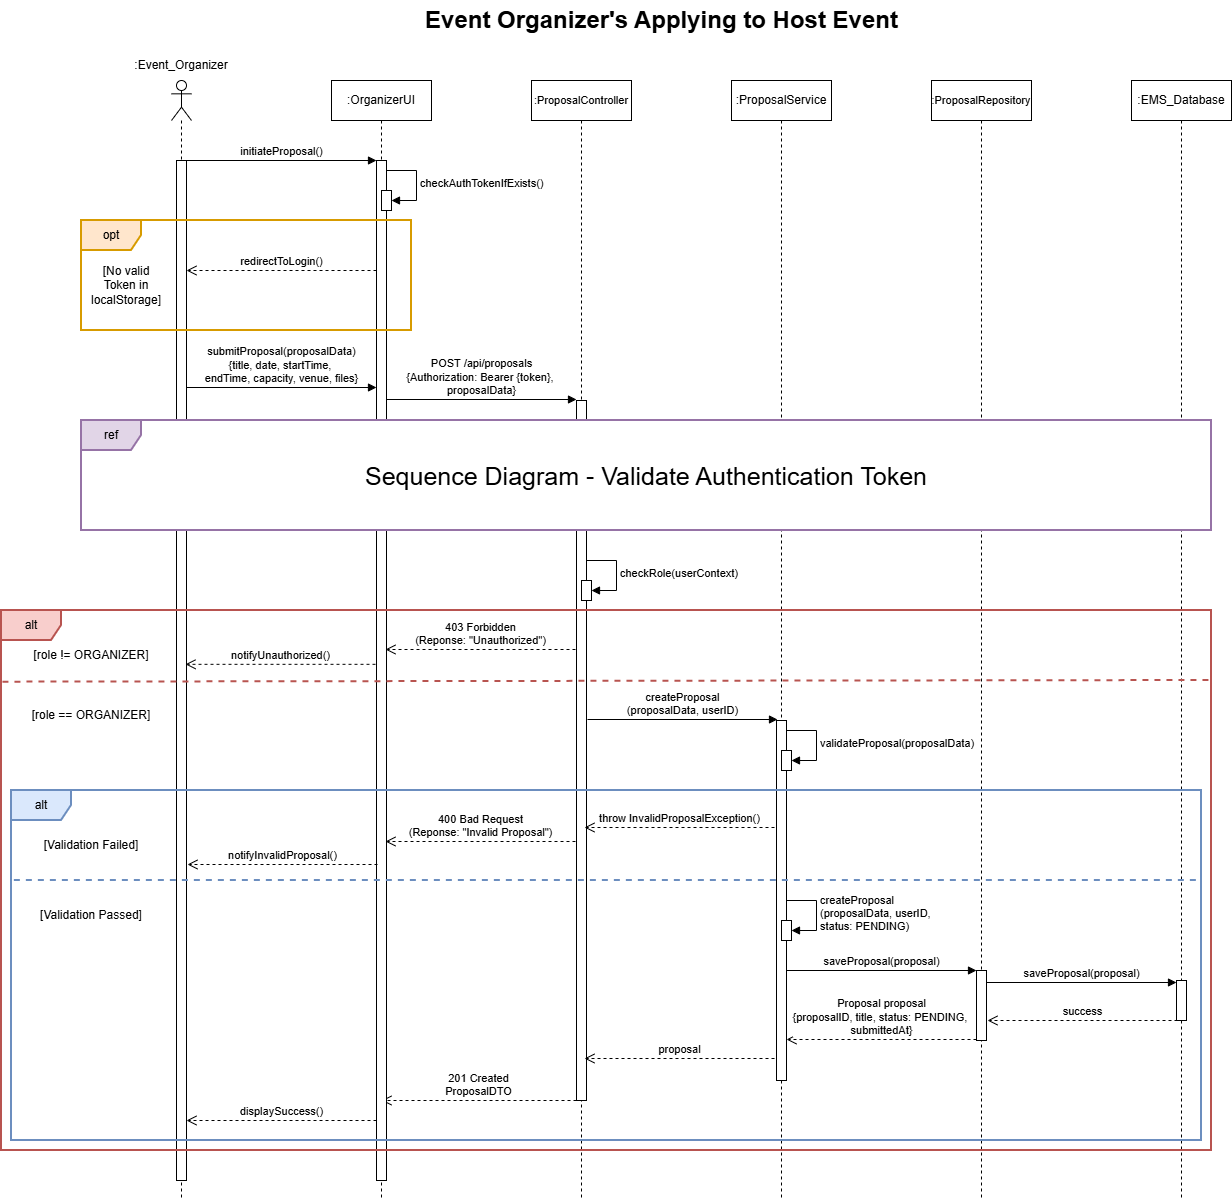

The diagram above was exported from draw.io. Its source (the exported page's mxGraphModel, read from the mxfile embedded in the PNG):
<mxGraphModel dx="2253" dy="1980" grid="1" gridSize="10" guides="1" tooltips="1" connect="1" arrows="1" fold="1" page="1" pageScale="1" pageWidth="827" pageHeight="1169" math="0" shadow="0">
  <root>
    <mxCell id="0" />
    <mxCell id="1" parent="0" />
    <mxCell id="T2L1fqjKUUVM1zH44DB7-5" parent="1" style="shape=umlLifeline;perimeter=lifelinePerimeter;whiteSpace=wrap;html=1;container=1;dropTarget=0;collapsible=0;recursiveResize=0;outlineConnect=0;portConstraint=eastwest;newEdgeStyle={&quot;curved&quot;:0,&quot;rounded&quot;:0};" value="&lt;font style=&quot;font-size: 11px;&quot;&gt;:ProposalRepository&lt;/font&gt;" vertex="1">
      <mxGeometry height="1120" width="100" x="830" y="40" as="geometry" />
    </mxCell>
    <mxCell id="T2L1fqjKUUVM1zH44DB7-21" parent="T2L1fqjKUUVM1zH44DB7-5" style="html=1;points=[[0,0,0,0,5],[0,1,0,0,-5],[1,0,0,0,5],[1,1,0,0,-5]];perimeter=orthogonalPerimeter;outlineConnect=0;targetShapes=umlLifeline;portConstraint=eastwest;newEdgeStyle={&quot;curved&quot;:0,&quot;rounded&quot;:0};" value="" vertex="1">
      <mxGeometry height="70" width="10" x="45" y="890" as="geometry" />
    </mxCell>
    <mxCell id="T2L1fqjKUUVM1zH44DB7-35" edge="1" parent="1" style="html=1;verticalAlign=bottom;endArrow=open;dashed=1;endSize=8;curved=0;rounded=0;" value="201 Created&lt;div&gt;ProposalDTO&lt;/div&gt;">
      <mxGeometry relative="1" as="geometry">
        <mxPoint x="475" y="1060" as="sourcePoint" />
        <mxPoint x="280" y="1060" as="targetPoint" />
      </mxGeometry>
    </mxCell>
    <mxCell id="T2L1fqjKUUVM1zH44DB7-1" parent="1" style="shape=umlLifeline;perimeter=lifelinePerimeter;whiteSpace=wrap;html=1;container=1;dropTarget=0;collapsible=0;recursiveResize=0;outlineConnect=0;portConstraint=eastwest;newEdgeStyle={&quot;curved&quot;:0,&quot;rounded&quot;:0};participant=umlActor;" value="" vertex="1">
      <mxGeometry height="1120" width="20" x="70" y="40" as="geometry" />
    </mxCell>
    <mxCell id="T2L1fqjKUUVM1zH44DB7-9" parent="T2L1fqjKUUVM1zH44DB7-1" style="html=1;points=[[0,0,0,0,5],[0,1,0,0,-5],[1,0,0,0,5],[1,1,0,0,-5]];perimeter=orthogonalPerimeter;outlineConnect=0;targetShapes=umlLifeline;portConstraint=eastwest;newEdgeStyle={&quot;curved&quot;:0,&quot;rounded&quot;:0};" value="" vertex="1">
      <mxGeometry height="1020" width="10" x="5" y="80" as="geometry" />
    </mxCell>
    <mxCell id="T2L1fqjKUUVM1zH44DB7-2" parent="1" style="shape=umlLifeline;perimeter=lifelinePerimeter;whiteSpace=wrap;html=1;container=1;dropTarget=0;collapsible=0;recursiveResize=0;outlineConnect=0;portConstraint=eastwest;newEdgeStyle={&quot;curved&quot;:0,&quot;rounded&quot;:0};" value=":OrganizerUI" vertex="1">
      <mxGeometry height="1120" width="100" x="230" y="40" as="geometry" />
    </mxCell>
    <mxCell id="T2L1fqjKUUVM1zH44DB7-10" parent="T2L1fqjKUUVM1zH44DB7-2" style="html=1;points=[[0,0,0,0,5],[0,1,0,0,-5],[1,0,0,0,5],[1,1,0,0,-5]];perimeter=orthogonalPerimeter;outlineConnect=0;targetShapes=umlLifeline;portConstraint=eastwest;newEdgeStyle={&quot;curved&quot;:0,&quot;rounded&quot;:0};" value="" vertex="1">
      <mxGeometry height="1020" width="10" x="45" y="80" as="geometry" />
    </mxCell>
    <mxCell id="T2L1fqjKUUVM1zH44DB7-11" edge="1" parent="T2L1fqjKUUVM1zH44DB7-2" source="T2L1fqjKUUVM1zH44DB7-9" style="html=1;verticalAlign=bottom;endArrow=block;curved=0;rounded=0;entryX=0;entryY=0;entryDx=0;entryDy=5;" value="initiateProposal()">
      <mxGeometry relative="1" as="geometry">
        <mxPoint x="-25" y="80" as="sourcePoint" />
        <mxPoint x="45" y="80" as="targetPoint" />
      </mxGeometry>
    </mxCell>
    <mxCell id="YelVl2isYYlMXlHFb3Hc-1" parent="T2L1fqjKUUVM1zH44DB7-2" style="html=1;points=[[0,0,0,0,5],[0,1,0,0,-5],[1,0,0,0,5],[1,1,0,0,-5]];perimeter=orthogonalPerimeter;outlineConnect=0;targetShapes=umlLifeline;portConstraint=eastwest;newEdgeStyle={&quot;curved&quot;:0,&quot;rounded&quot;:0};" value="" vertex="1">
      <mxGeometry height="20" width="10" x="50" y="110" as="geometry" />
    </mxCell>
    <mxCell id="YelVl2isYYlMXlHFb3Hc-2" edge="1" parent="T2L1fqjKUUVM1zH44DB7-2" style="html=1;align=left;spacingLeft=2;endArrow=block;rounded=0;edgeStyle=orthogonalEdgeStyle;curved=0;rounded=0;" target="YelVl2isYYlMXlHFb3Hc-1" value="checkAuthTokenIfExists()">
      <mxGeometry relative="1" as="geometry">
        <Array as="points">
          <mxPoint x="85" y="120" />
        </Array>
        <mxPoint x="55" y="90" as="sourcePoint" />
      </mxGeometry>
    </mxCell>
    <mxCell id="T2L1fqjKUUVM1zH44DB7-3" parent="1" style="shape=umlLifeline;perimeter=lifelinePerimeter;whiteSpace=wrap;html=1;container=1;dropTarget=0;collapsible=0;recursiveResize=0;outlineConnect=0;portConstraint=eastwest;newEdgeStyle={&quot;curved&quot;:0,&quot;rounded&quot;:0};" value="&lt;font style=&quot;font-size: 11px;&quot;&gt;:ProposalController&lt;/font&gt;" vertex="1">
      <mxGeometry height="1120" width="100" x="430" y="40" as="geometry" />
    </mxCell>
    <mxCell id="T2L1fqjKUUVM1zH44DB7-13" parent="T2L1fqjKUUVM1zH44DB7-3" style="html=1;points=[[0,0,0,0,5],[0,1,0,0,-5],[1,0,0,0,5],[1,1,0,0,-5]];perimeter=orthogonalPerimeter;outlineConnect=0;targetShapes=umlLifeline;portConstraint=eastwest;newEdgeStyle={&quot;curved&quot;:0,&quot;rounded&quot;:0};" value="" vertex="1">
      <mxGeometry height="700" width="10" x="45" y="320" as="geometry" />
    </mxCell>
    <mxCell id="YelVl2isYYlMXlHFb3Hc-10" parent="T2L1fqjKUUVM1zH44DB7-3" style="html=1;points=[[0,0,0,0,5],[0,1,0,0,-5],[1,0,0,0,5],[1,1,0,0,-5]];perimeter=orthogonalPerimeter;outlineConnect=0;targetShapes=umlLifeline;portConstraint=eastwest;newEdgeStyle={&quot;curved&quot;:0,&quot;rounded&quot;:0};" value="" vertex="1">
      <mxGeometry height="20" width="10" x="50" y="500" as="geometry" />
    </mxCell>
    <mxCell id="YelVl2isYYlMXlHFb3Hc-11" edge="1" parent="T2L1fqjKUUVM1zH44DB7-3" style="html=1;align=left;spacingLeft=2;endArrow=block;rounded=0;edgeStyle=orthogonalEdgeStyle;curved=0;rounded=0;" target="YelVl2isYYlMXlHFb3Hc-10" value="checkRole(userContext)">
      <mxGeometry relative="1" as="geometry">
        <Array as="points">
          <mxPoint x="85" y="510" />
        </Array>
        <mxPoint x="55" y="480" as="sourcePoint" />
      </mxGeometry>
    </mxCell>
    <mxCell id="T2L1fqjKUUVM1zH44DB7-4" parent="1" style="shape=umlLifeline;perimeter=lifelinePerimeter;whiteSpace=wrap;html=1;container=1;dropTarget=0;collapsible=0;recursiveResize=0;outlineConnect=0;portConstraint=eastwest;newEdgeStyle={&quot;curved&quot;:0,&quot;rounded&quot;:0};" value=":ProposalService" vertex="1">
      <mxGeometry height="1120" width="100" x="630" y="40" as="geometry" />
    </mxCell>
    <mxCell id="T2L1fqjKUUVM1zH44DB7-19" parent="T2L1fqjKUUVM1zH44DB7-4" style="html=1;points=[[0,0,0,0,5],[0,1,0,0,-5],[1,0,0,0,5],[1,1,0,0,-5]];perimeter=orthogonalPerimeter;outlineConnect=0;targetShapes=umlLifeline;portConstraint=eastwest;newEdgeStyle={&quot;curved&quot;:0,&quot;rounded&quot;:0};" value="" vertex="1">
      <mxGeometry height="360" width="10" x="45" y="640" as="geometry" />
    </mxCell>
    <mxCell id="T2L1fqjKUUVM1zH44DB7-6" parent="1" style="shape=umlLifeline;perimeter=lifelinePerimeter;whiteSpace=wrap;html=1;container=1;dropTarget=0;collapsible=0;recursiveResize=0;outlineConnect=0;portConstraint=eastwest;newEdgeStyle={&quot;curved&quot;:0,&quot;rounded&quot;:0};" value=":EMS_Database" vertex="1">
      <mxGeometry height="1120" width="100" x="1030" y="40" as="geometry" />
    </mxCell>
    <mxCell id="YelVl2isYYlMXlHFb3Hc-25" parent="T2L1fqjKUUVM1zH44DB7-6" style="html=1;points=[[0,0,0,0,5],[0,1,0,0,-5],[1,0,0,0,5],[1,1,0,0,-5]];perimeter=orthogonalPerimeter;outlineConnect=0;targetShapes=umlLifeline;portConstraint=eastwest;newEdgeStyle={&quot;curved&quot;:0,&quot;rounded&quot;:0};" value="" vertex="1">
      <mxGeometry height="40" width="10" x="45" y="900" as="geometry" />
    </mxCell>
    <mxCell id="T2L1fqjKUUVM1zH44DB7-8" parent="1" style="text;html=1;whiteSpace=wrap;strokeColor=none;fillColor=none;align=center;verticalAlign=middle;rounded=0;" value=":Event_Organizer" vertex="1">
      <mxGeometry height="30" width="60" x="50" y="10" as="geometry" />
    </mxCell>
    <mxCell id="T2L1fqjKUUVM1zH44DB7-20" edge="1" parent="1" style="html=1;verticalAlign=bottom;endArrow=block;curved=0;rounded=0;entryX=0;entryY=0;entryDx=0;entryDy=5;" value="createProposal&lt;div&gt;(proposalData, userID)&lt;/div&gt;">
      <mxGeometry relative="1" as="geometry">
        <mxPoint x="486" y="679" as="sourcePoint" />
        <mxPoint x="676" y="679" as="targetPoint" />
      </mxGeometry>
    </mxCell>
    <mxCell id="T2L1fqjKUUVM1zH44DB7-22" edge="1" parent="1" style="html=1;verticalAlign=bottom;endArrow=block;curved=0;rounded=0;" value="saveProposal(proposal)">
      <mxGeometry relative="1" x="-0.0027" as="geometry">
        <mxPoint as="offset" />
        <mxPoint x="685" y="930" as="sourcePoint" />
        <mxPoint x="875" y="930" as="targetPoint" />
      </mxGeometry>
    </mxCell>
    <mxCell id="T2L1fqjKUUVM1zH44DB7-32" parent="1" style="shape=umlFrame;whiteSpace=wrap;html=1;pointerEvents=0;strokeWidth=2;fillColor=#f8cecc;strokeColor=#b85450;" value="alt" vertex="1">
      <mxGeometry height="540" width="1210" x="-100" y="570" as="geometry" />
    </mxCell>
    <mxCell id="T2L1fqjKUUVM1zH44DB7-33" parent="1" style="text;html=1;whiteSpace=wrap;strokeColor=none;fillColor=none;align=center;verticalAlign=middle;rounded=0;" value="[role != ORGANIZER]" vertex="1">
      <mxGeometry height="30" width="140" x="-80" y="600" as="geometry" />
    </mxCell>
    <mxCell id="T2L1fqjKUUVM1zH44DB7-36" edge="1" parent="1" style="html=1;verticalAlign=bottom;endArrow=open;dashed=1;endSize=8;curved=0;rounded=0;" value="displaySuccess()">
      <mxGeometry relative="1" as="geometry">
        <mxPoint x="275" y="1080" as="sourcePoint" />
        <mxPoint x="85" y="1079.9999999999998" as="targetPoint" />
      </mxGeometry>
    </mxCell>
    <mxCell id="T2L1fqjKUUVM1zH44DB7-37" edge="1" parent="1" style="endArrow=none;dashed=1;html=1;rounded=0;exitX=0.001;exitY=0.075;exitDx=0;exitDy=0;exitPerimeter=0;strokeWidth=2;fillColor=#f8cecc;strokeColor=#b85450;" value="">
      <mxGeometry height="50" relative="1" width="50" as="geometry">
        <mxPoint x="-98.54999999999973" y="641.6499999999997" as="sourcePoint" />
        <mxPoint x="1110" y="640" as="targetPoint" />
      </mxGeometry>
    </mxCell>
    <mxCell id="T2L1fqjKUUVM1zH44DB7-42" parent="1" style="shape=umlFrame;whiteSpace=wrap;html=1;pointerEvents=0;strokeWidth=2;fillColor=#dae8fc;strokeColor=#6c8ebf;" value="alt" vertex="1">
      <mxGeometry height="350" width="1190" x="-90" y="750" as="geometry" />
    </mxCell>
    <mxCell id="YelVl2isYYlMXlHFb3Hc-3" parent="1" style="shape=umlFrame;whiteSpace=wrap;html=1;pointerEvents=0;strokeWidth=2;fillColor=#ffe6cc;strokeColor=#d79b00;" value="opt" vertex="1">
      <mxGeometry height="110" width="330" x="-20" y="180" as="geometry" />
    </mxCell>
    <mxCell id="YelVl2isYYlMXlHFb3Hc-4" parent="1" style="text;html=1;whiteSpace=wrap;strokeColor=none;fillColor=none;align=center;verticalAlign=middle;rounded=0;" value="[No valid Token in localStorage]" vertex="1">
      <mxGeometry height="30" width="70" x="-10" y="230" as="geometry" />
    </mxCell>
    <mxCell id="YelVl2isYYlMXlHFb3Hc-5" edge="1" parent="1" style="html=1;verticalAlign=bottom;endArrow=open;dashed=1;endSize=8;curved=0;rounded=0;endFill=0;" value="redirectToLogin()">
      <mxGeometry relative="1" as="geometry">
        <mxPoint x="274.9999999999998" y="230" as="sourcePoint" />
        <mxPoint x="85" y="230" as="targetPoint" />
      </mxGeometry>
    </mxCell>
    <mxCell id="YelVl2isYYlMXlHFb3Hc-6" edge="1" parent="1" style="html=1;verticalAlign=bottom;endArrow=block;curved=0;rounded=0;entryX=0;entryY=0;entryDx=0;entryDy=5;" value="submitProposal(proposalData)&lt;div&gt;{title, date, startTime,&amp;nbsp;&lt;/div&gt;&lt;div&gt;endTime, capacity, venue, files}&lt;/div&gt;">
      <mxGeometry relative="1" as="geometry">
        <mxPoint x="85" y="347" as="sourcePoint" />
        <mxPoint x="275" y="347" as="targetPoint" />
      </mxGeometry>
    </mxCell>
    <mxCell id="YelVl2isYYlMXlHFb3Hc-7" edge="1" parent="1" style="html=1;verticalAlign=bottom;endArrow=block;curved=0;rounded=0;entryX=0;entryY=0;entryDx=0;entryDy=5;" value="POST /api/proposals&lt;div&gt;{Authorization: Bearer {token},&amp;nbsp;&lt;/div&gt;&lt;div&gt;proposalData}&lt;/div&gt;">
      <mxGeometry relative="1" as="geometry">
        <mxPoint x="285" y="359" as="sourcePoint" />
        <mxPoint x="475" y="359" as="targetPoint" />
      </mxGeometry>
    </mxCell>
    <mxCell id="YelVl2isYYlMXlHFb3Hc-8" parent="1" style="shape=umlFrame;whiteSpace=wrap;html=1;pointerEvents=0;strokeWidth=2;fillColor=#e1d5e7;strokeColor=#9673a6;gradientColor=none;swimlaneFillColor=default;" value="ref" vertex="1">
      <mxGeometry height="110" width="1130" x="-20" y="380" as="geometry" />
    </mxCell>
    <mxCell id="YelVl2isYYlMXlHFb3Hc-9" parent="1" style="text;html=1;whiteSpace=wrap;strokeColor=none;fillColor=none;align=center;verticalAlign=middle;rounded=0;fontSize=25;" value="Sequence Diagram - Validate Authentication Token" vertex="1">
      <mxGeometry height="30" width="760" x="165" y="420" as="geometry" />
    </mxCell>
    <mxCell id="YelVl2isYYlMXlHFb3Hc-12" edge="1" parent="1" style="html=1;verticalAlign=bottom;endArrow=open;dashed=1;endSize=8;curved=0;rounded=0;endFill=0;" value="403 Forbidden&lt;div&gt;(Reponse: &quot;Unauthorized&quot;)&lt;/div&gt;">
      <mxGeometry relative="1" as="geometry">
        <mxPoint x="473.9999999999998" y="609" as="sourcePoint" />
        <mxPoint x="284" y="609" as="targetPoint" />
      </mxGeometry>
    </mxCell>
    <mxCell id="YelVl2isYYlMXlHFb3Hc-13" edge="1" parent="1" style="html=1;verticalAlign=bottom;endArrow=open;dashed=1;endSize=8;curved=0;rounded=0;endFill=0;" value="notifyUnauthorized()">
      <mxGeometry relative="1" as="geometry">
        <mxPoint x="273.9999999999998" y="623.82" as="sourcePoint" />
        <mxPoint x="84" y="623.82" as="targetPoint" />
      </mxGeometry>
    </mxCell>
    <mxCell id="YelVl2isYYlMXlHFb3Hc-14" parent="1" style="text;html=1;whiteSpace=wrap;strokeColor=none;fillColor=none;align=center;verticalAlign=middle;rounded=0;" value="[role == ORGANIZER]" vertex="1">
      <mxGeometry height="30" width="140" x="-80" y="660" as="geometry" />
    </mxCell>
    <mxCell id="YelVl2isYYlMXlHFb3Hc-15" parent="1" style="html=1;points=[[0,0,0,0,5],[0,1,0,0,-5],[1,0,0,0,5],[1,1,0,0,-5]];perimeter=orthogonalPerimeter;outlineConnect=0;targetShapes=umlLifeline;portConstraint=eastwest;newEdgeStyle={&quot;curved&quot;:0,&quot;rounded&quot;:0};" value="" vertex="1">
      <mxGeometry height="20" width="10" x="680" y="710" as="geometry" />
    </mxCell>
    <mxCell id="YelVl2isYYlMXlHFb3Hc-16" edge="1" parent="1" style="html=1;align=left;spacingLeft=2;endArrow=block;rounded=0;edgeStyle=orthogonalEdgeStyle;curved=0;rounded=0;" target="YelVl2isYYlMXlHFb3Hc-15" value="validateProposal(proposalData)">
      <mxGeometry relative="1" as="geometry">
        <Array as="points">
          <mxPoint x="715" y="720" />
        </Array>
        <mxPoint x="685" y="690" as="sourcePoint" />
      </mxGeometry>
    </mxCell>
    <mxCell id="YelVl2isYYlMXlHFb3Hc-17" parent="1" style="text;html=1;whiteSpace=wrap;strokeColor=none;fillColor=none;align=center;verticalAlign=middle;rounded=0;" value="[Validation Failed]" vertex="1">
      <mxGeometry height="30" width="140" x="-80" y="790" as="geometry" />
    </mxCell>
    <mxCell id="YelVl2isYYlMXlHFb3Hc-18" edge="1" parent="1" style="html=1;verticalAlign=bottom;endArrow=open;dashed=1;endSize=8;curved=0;rounded=0;endFill=0;" value="throw InvalidProposalException()">
      <mxGeometry relative="1" as="geometry">
        <mxPoint x="672.9999999999998" y="787" as="sourcePoint" />
        <mxPoint x="483" y="787" as="targetPoint" />
      </mxGeometry>
    </mxCell>
    <mxCell id="YelVl2isYYlMXlHFb3Hc-19" edge="1" parent="1" style="html=1;verticalAlign=bottom;endArrow=open;dashed=1;endSize=8;curved=0;rounded=0;endFill=0;" value="400 Bad Request&lt;div&gt;(Reponse: &quot;Invalid Proposal&quot;)&lt;/div&gt;">
      <mxGeometry relative="1" as="geometry">
        <mxPoint x="473.9999999999998" y="801" as="sourcePoint" />
        <mxPoint x="284" y="801" as="targetPoint" />
      </mxGeometry>
    </mxCell>
    <mxCell id="YelVl2isYYlMXlHFb3Hc-20" edge="1" parent="1" style="html=1;verticalAlign=bottom;endArrow=open;dashed=1;endSize=8;curved=0;rounded=0;endFill=0;" value="notifyInvalidProposal()">
      <mxGeometry relative="1" as="geometry">
        <mxPoint x="275.9999999999998" y="824" as="sourcePoint" />
        <mxPoint x="86" y="824" as="targetPoint" />
      </mxGeometry>
    </mxCell>
    <mxCell id="YelVl2isYYlMXlHFb3Hc-21" edge="1" parent="1" style="endArrow=none;dashed=1;html=1;rounded=0;exitX=0.001;exitY=0.129;exitDx=0;exitDy=0;exitPerimeter=0;entryX=0.999;entryY=0.257;entryDx=0;entryDy=0;entryPerimeter=0;strokeWidth=2;fillColor=#dae8fc;strokeColor=#6c8ebf;" target="T2L1fqjKUUVM1zH44DB7-42" value="">
      <mxGeometry height="50" relative="1" width="50" as="geometry">
        <mxPoint x="-87.14000000000016" y="839.9999999999999" as="sourcePoint" />
        <mxPoint x="1339.9999999999998" y="841.0499999999998" as="targetPoint" />
      </mxGeometry>
    </mxCell>
    <mxCell id="YelVl2isYYlMXlHFb3Hc-22" parent="1" style="text;html=1;whiteSpace=wrap;strokeColor=none;fillColor=none;align=center;verticalAlign=middle;rounded=0;" value="[Validation Passed]" vertex="1">
      <mxGeometry height="30" width="140" x="-80" y="860" as="geometry" />
    </mxCell>
    <mxCell id="YelVl2isYYlMXlHFb3Hc-23" parent="1" style="html=1;points=[[0,0,0,0,5],[0,1,0,0,-5],[1,0,0,0,5],[1,1,0,0,-5]];perimeter=orthogonalPerimeter;outlineConnect=0;targetShapes=umlLifeline;portConstraint=eastwest;newEdgeStyle={&quot;curved&quot;:0,&quot;rounded&quot;:0};" value="" vertex="1">
      <mxGeometry height="20" width="10" x="680" y="880" as="geometry" />
    </mxCell>
    <mxCell id="YelVl2isYYlMXlHFb3Hc-24" edge="1" parent="1" style="html=1;align=left;spacingLeft=2;endArrow=block;rounded=0;edgeStyle=orthogonalEdgeStyle;curved=0;rounded=0;" target="YelVl2isYYlMXlHFb3Hc-23" value="createProposal&lt;div&gt;(proposalData, userID,&amp;nbsp;&lt;/div&gt;&lt;div&gt;status: PENDING)&lt;/div&gt;">
      <mxGeometry relative="1" as="geometry">
        <Array as="points">
          <mxPoint x="715" y="890" />
        </Array>
        <mxPoint x="685" y="860" as="sourcePoint" />
      </mxGeometry>
    </mxCell>
    <mxCell id="YelVl2isYYlMXlHFb3Hc-26" edge="1" parent="1" style="html=1;verticalAlign=bottom;endArrow=block;curved=0;rounded=0;" value="saveProposal(proposal)">
      <mxGeometry relative="1" x="-0.0027" as="geometry">
        <mxPoint as="offset" />
        <mxPoint x="885" y="942" as="sourcePoint" />
        <mxPoint x="1075" y="942" as="targetPoint" />
      </mxGeometry>
    </mxCell>
    <mxCell id="YelVl2isYYlMXlHFb3Hc-27" edge="1" parent="1" style="html=1;verticalAlign=bottom;endArrow=open;dashed=1;endSize=8;curved=0;rounded=0;endFill=0;" value="success">
      <mxGeometry relative="1" as="geometry">
        <mxPoint x="1075.9999999999998" y="980" as="sourcePoint" />
        <mxPoint x="886" y="980" as="targetPoint" />
      </mxGeometry>
    </mxCell>
    <mxCell id="YelVl2isYYlMXlHFb3Hc-28" edge="1" parent="1" style="html=1;verticalAlign=bottom;endArrow=open;dashed=1;endSize=8;curved=0;rounded=0;endFill=0;" value="Proposal proposal&lt;div&gt;{proposalID, title, status: PENDING,&amp;nbsp;&lt;/div&gt;&lt;div&gt;submittedAt}&lt;/div&gt;">
      <mxGeometry relative="1" as="geometry">
        <mxPoint x="874.9999999999998" y="999" as="sourcePoint" />
        <mxPoint x="685" y="999" as="targetPoint" />
      </mxGeometry>
    </mxCell>
    <mxCell id="YelVl2isYYlMXlHFb3Hc-29" edge="1" parent="1" style="html=1;verticalAlign=bottom;endArrow=open;dashed=1;endSize=8;curved=0;rounded=0;endFill=0;" value="proposal">
      <mxGeometry relative="1" as="geometry">
        <mxPoint x="672.9999999999998" y="1018" as="sourcePoint" />
        <mxPoint x="483" y="1018" as="targetPoint" />
      </mxGeometry>
    </mxCell>
    <mxCell id="BDt7sgLsUXaemuwkitpf-1" parent="1" style="text;strokeColor=none;fillColor=none;html=1;fontSize=24;fontStyle=1;verticalAlign=middle;align=center;" value="Event Organizer's Applying to Host Event" vertex="1">
      <mxGeometry height="40" width="100" x="510" y="-40" as="geometry" />
    </mxCell>
  </root>
</mxGraphModel>